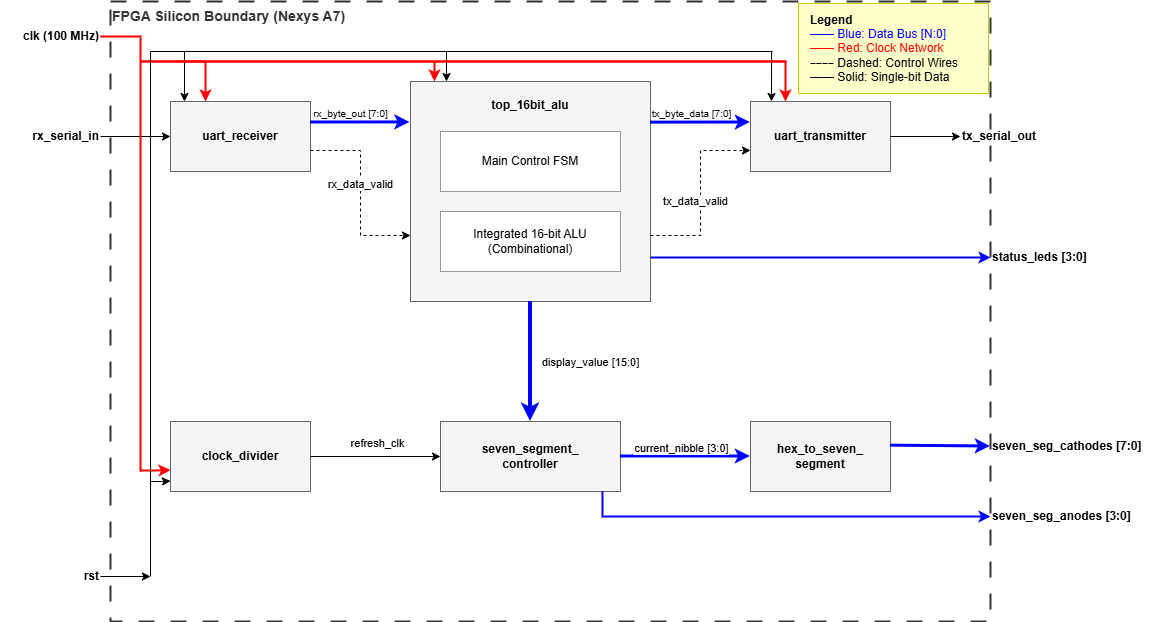

The diagram above was exported from draw.io. Its source (the exported page's mxGraphModel, read from the mxfile embedded in the PNG):
<mxGraphModel dx="1637" dy="830" grid="1" gridSize="10" guides="1" tooltips="1" connect="1" arrows="1" fold="1" page="1" pageScale="1" pageWidth="1169" pageHeight="827" math="0" shadow="0">
  <root>
    <mxCell id="0" />
    <mxCell id="1" parent="0" />
    <mxCell id="fpga_boundary" parent="1" style="rounded=0;whiteSpace=wrap;html=1;dashed=1;dashPattern=8 8;strokeColor=#333333;strokeWidth=2;fillColor=none;align=left;verticalAlign=top;" value="" vertex="1">
      <mxGeometry height="620" width="880" x="120" y="20" as="geometry" />
    </mxCell>
    <mxCell id="fpga_label" parent="1" style="text;html=1;strokeColor=none;fillColor=none;align=left;verticalAlign=middle;whiteSpace=wrap;rounded=0;fontColor=#333333;fontSize=14;" value="&lt;b&gt;FPGA Silicon Boundary (Nexys A7)&lt;/b&gt;" vertex="1">
      <mxGeometry height="30" width="250" x="120" y="20" as="geometry" />
    </mxCell>
    <mxCell id="legend_box" parent="1" style="shape=note;whiteSpace=wrap;html=1;backgroundOutline=1;darkOpacity=0.05;fillColor=#ffffcc;strokeColor=#cccc00;align=left;spacingLeft=10;size=0;" value="&lt;b&gt;Legend&lt;/b&gt;&lt;br&gt;&lt;font color=&quot;#0000FF&quot;&gt;━━ Blue: Data Bus [N:0]&lt;/font&gt;&lt;br&gt;&lt;font color=&quot;#FF0000&quot;&gt;━━ Red: Clock Network&lt;/font&gt;&lt;br&gt;╍╍ Dashed: Control Wires&lt;br&gt;━━ Solid: Single-bit Data" vertex="1">
      <mxGeometry height="90" width="190" x="808" y="22" as="geometry" />
    </mxCell>
    <mxCell id="pin_clk" parent="1" style="text;html=1;align=right;verticalAlign=middle;fontStyle=1" value="clk (100 MHz)" vertex="1">
      <mxGeometry height="30" width="100" x="10" y="40" as="geometry" />
    </mxCell>
    <mxCell id="pin_rst" parent="1" style="text;html=1;align=right;verticalAlign=middle;fontStyle=1" value="rst" vertex="1">
      <mxGeometry height="30" width="100" x="10" y="580" as="geometry" />
    </mxCell>
    <mxCell id="pin_rx" parent="1" style="text;html=1;align=right;verticalAlign=middle;fontStyle=1" value="rx_serial_in" vertex="1">
      <mxGeometry height="30" width="100" x="10" y="140" as="geometry" />
    </mxCell>
    <mxCell id="mod_uart_rx" parent="1" style="rounded=0;whiteSpace=wrap;html=1;fillColor=#f5f5f5;strokeColor=#666666;" value="&lt;b&gt;uart_receiver&lt;/b&gt;" vertex="1">
      <mxGeometry height="70" width="140" x="180" y="120" as="geometry" />
    </mxCell>
    <mxCell id="mod_uart_tx" parent="1" style="rounded=0;whiteSpace=wrap;html=1;fillColor=#f5f5f5;strokeColor=#666666;" value="&lt;b&gt;uart_transmitter&lt;/b&gt;" vertex="1">
      <mxGeometry height="70" width="140" x="760" y="120" as="geometry" />
    </mxCell>
    <mxCell id="mod_top_alu" parent="1" style="rounded=0;whiteSpace=wrap;html=1;fillColor=#f5f5f5;strokeColor=#666666;verticalAlign=top;spacingTop=10;" value="&lt;b&gt;top_16bit_alu&lt;/b&gt;" vertex="1">
      <mxGeometry height="220" width="240" x="420" y="100" as="geometry" />
    </mxCell>
    <mxCell id="sub_fsm" parent="1" style="rounded=0;whiteSpace=wrap;html=1;fillColor=#ffffff;strokeColor=#999999;" value="Main Control FSM" vertex="1">
      <mxGeometry height="60" width="180" x="450" y="150" as="geometry" />
    </mxCell>
    <mxCell id="sub_alu" parent="1" style="rounded=0;whiteSpace=wrap;html=1;fillColor=#ffffff;strokeColor=#999999;" value="Integrated 16-bit ALU&lt;br&gt;(Combinational)" vertex="1">
      <mxGeometry height="60" width="180" x="450" y="230" as="geometry" />
    </mxCell>
    <mxCell id="mod_clk_div" parent="1" style="rounded=0;whiteSpace=wrap;html=1;fillColor=#f5f5f5;strokeColor=#666666;" value="&lt;b&gt;clock_divider&lt;/b&gt;" vertex="1">
      <mxGeometry height="70" width="140" x="180" y="440" as="geometry" />
    </mxCell>
    <mxCell id="mod_seg_ctrl" parent="1" style="rounded=0;whiteSpace=wrap;html=1;fillColor=#f5f5f5;strokeColor=#666666;" value="&lt;b&gt;seven_segment_&lt;br&gt;controller&lt;/b&gt;" vertex="1">
      <mxGeometry height="70" width="180" x="450" y="440" as="geometry" />
    </mxCell>
    <mxCell id="mod_hex_dec" parent="1" style="rounded=0;whiteSpace=wrap;html=1;fillColor=#f5f5f5;strokeColor=#666666;" value="&lt;b&gt;hex_to_seven_&lt;br&gt;segment&lt;/b&gt;" vertex="1">
      <mxGeometry height="70" width="140" x="760" y="440" as="geometry" />
    </mxCell>
    <mxCell id="pin_tx" parent="1" style="text;html=1;align=left;verticalAlign=middle;fontStyle=1" value="tx_serial_out" vertex="1">
      <mxGeometry height="30" width="100" x="970" y="140" as="geometry" />
    </mxCell>
    <mxCell id="pin_leds" parent="1" style="text;html=1;align=left;verticalAlign=middle;fontStyle=1" value="status_leds [3:0]" vertex="1">
      <mxGeometry height="30" width="120" x="1000" y="261" as="geometry" />
    </mxCell>
    <mxCell id="pin_cathodes" parent="1" style="text;html=1;align=left;verticalAlign=middle;fontStyle=1" value="seven_seg_cathodes [7:0]" vertex="1">
      <mxGeometry height="30" width="170" x="1000" y="450" as="geometry" />
    </mxCell>
    <mxCell id="pin_anodes" parent="1" style="text;html=1;align=left;verticalAlign=middle;fontStyle=1" value="seven_seg_anodes [3:0]" vertex="1">
      <mxGeometry height="30" width="160" x="1000" y="520" as="geometry" />
    </mxCell>
    <mxCell id="wire_rx_in" edge="1" parent="1" source="pin_rx" style="edgeStyle=orthogonalEdgeStyle;rounded=0;html=1;strokeWidth=1;strokeColor=#000000;entryX=0;entryY=0.5;entryDx=0;entryDy=0;" target="mod_uart_rx">
      <mxGeometry relative="1" as="geometry" />
    </mxCell>
    <mxCell id="clk_to_rx" edge="1" parent="1" style="edgeStyle=orthogonalEdgeStyle;rounded=0;html=1;strokeWidth=2;strokeColor=#FF0000;entryX=0.25;entryY=0;entryDx=0;entryDy=0;" target="mod_uart_rx">
      <mxGeometry relative="1" as="geometry">
        <mxPoint x="150" y="80" as="sourcePoint" />
      </mxGeometry>
    </mxCell>
    <mxCell id="clk_to_top" edge="1" parent="1" style="edgeStyle=orthogonalEdgeStyle;rounded=0;html=1;strokeWidth=2;strokeColor=#FF0000;entryX=0.1;entryY=0;entryDx=0;entryDy=0;" target="mod_top_alu">
      <mxGeometry relative="1" as="geometry">
        <mxPoint x="444" y="80" as="sourcePoint" />
      </mxGeometry>
    </mxCell>
    <mxCell id="clk_to_tx" edge="1" parent="1" style="edgeStyle=orthogonalEdgeStyle;rounded=0;html=1;strokeWidth=2;strokeColor=#FF0000;entryX=0.25;entryY=0;entryDx=0;entryDy=0;" target="mod_uart_tx">
      <mxGeometry relative="1" as="geometry">
        <mxPoint x="795" y="80" as="sourcePoint" />
      </mxGeometry>
    </mxCell>
    <mxCell id="clk_to_div" edge="1" parent="1" style="edgeStyle=orthogonalEdgeStyle;rounded=0;html=1;strokeWidth=2;strokeColor=#FF0000;entryX=0;entryY=0.75;entryDx=0;entryDy=0;">
      <mxGeometry relative="1" as="geometry">
        <mxPoint x="150" y="489" as="sourcePoint" />
        <mxPoint x="180" y="488.5" as="targetPoint" />
      </mxGeometry>
    </mxCell>
    <mxCell id="clk_dist_top" edge="1" parent="1" style="edgeStyle=orthogonalEdgeStyle;rounded=0;html=1;strokeWidth=2;strokeColor=#FF0000;endArrow=none;endFill=0;">
      <mxGeometry relative="1" as="geometry">
        <mxPoint x="150" y="80" as="sourcePoint" />
        <mxPoint x="795" y="80" as="targetPoint" />
      </mxGeometry>
    </mxCell>
    <mxCell id="wire_rst" edge="1" parent="1" source="pin_rst" style="edgeStyle=orthogonalEdgeStyle;rounded=0;html=1;strokeWidth=1;strokeColor=#000000;">
      <mxGeometry relative="1" as="geometry">
        <mxPoint x="160" y="595" as="targetPoint" />
      </mxGeometry>
    </mxCell>
    <mxCell id="wire_rst_dist" edge="1" parent="1" style="edgeStyle=orthogonalEdgeStyle;rounded=0;html=1;strokeWidth=1;strokeColor=#000000;endArrow=none;endFill=0;">
      <mxGeometry relative="1" as="geometry">
        <mxPoint x="160" y="595" as="sourcePoint" />
        <mxPoint x="160" y="90" as="targetPoint" />
      </mxGeometry>
    </mxCell>
    <mxCell id="rst_dist_top" edge="1" parent="1" style="edgeStyle=orthogonalEdgeStyle;rounded=0;html=1;strokeWidth=1;strokeColor=#000000;endArrow=none;endFill=0;">
      <mxGeometry relative="1" as="geometry">
        <Array as="points">
          <mxPoint x="160" y="70" />
          <mxPoint x="780" y="70" />
        </Array>
        <mxPoint x="160" y="90" as="sourcePoint" />
        <mxPoint x="782" y="70" as="targetPoint" />
      </mxGeometry>
    </mxCell>
    <mxCell id="rst_to_rx" edge="1" parent="1" style="rounded=0;html=1;strokeWidth=1;strokeColor=#000000;entryX=0.1;entryY=0;entryDx=0;entryDy=0;jumpSize=9;" target="mod_uart_rx">
      <mxGeometry relative="1" as="geometry">
        <mxPoint x="194" y="70" as="sourcePoint" />
      </mxGeometry>
    </mxCell>
    <mxCell id="rst_to_top" edge="1" parent="1" style="edgeStyle=orthogonalEdgeStyle;rounded=0;html=1;strokeWidth=1;strokeColor=#000000;entryX=0.15;entryY=0;entryDx=0;entryDy=0;" target="mod_top_alu">
      <mxGeometry relative="1" as="geometry">
        <mxPoint x="456" y="70" as="sourcePoint" />
      </mxGeometry>
    </mxCell>
    <mxCell id="rst_to_tx" edge="1" parent="1" style="rounded=0;html=1;strokeWidth=1;strokeColor=#000000;entryX=0.15;entryY=0;entryDx=0;entryDy=0;" target="mod_uart_tx">
      <mxGeometry relative="1" as="geometry">
        <mxPoint x="781.1111111111113" y="70" as="sourcePoint" />
      </mxGeometry>
    </mxCell>
    <mxCell id="rst_to_div" edge="1" parent="1" style="edgeStyle=orthogonalEdgeStyle;rounded=0;html=1;strokeWidth=1;strokeColor=#000000;entryX=0;entryY=0.85;entryDx=0;entryDy=0;" target="mod_clk_div">
      <mxGeometry relative="1" as="geometry">
        <mxPoint x="160" y="500" as="sourcePoint" />
      </mxGeometry>
    </mxCell>
    <mxCell id="wire_rx_data" edge="1" parent="1" source="mod_uart_rx" style="rounded=0;html=1;strokeWidth=3;strokeColor=#0000FF;entryX=-0.002;entryY=0.186;entryDx=0;entryDy=0;exitX=1;exitY=0.3;exitDx=0;exitDy=0;entryPerimeter=0;" target="mod_top_alu">
      <mxGeometry relative="1" as="geometry" />
    </mxCell>
    <mxCell id="label_rx_data" connectable="0" parent="wire_rx_data" style="edgeLabel;html=1;align=center;verticalAlign=bottom;resizable=0;points=[];fontSize=10;" value="&lt;div&gt;&lt;span style=&quot;background-color: light-dark(#ffffff, var(--ge-dark-color, #121212)); color: light-dark(rgb(0, 0, 0), rgb(255, 255, 255));&quot;&gt;rx_byte_out [7:0]&lt;/span&gt;&lt;/div&gt;" vertex="1">
      <mxGeometry relative="1" x="0.1" as="geometry">
        <mxPoint x="-15" y="-1" as="offset" />
      </mxGeometry>
    </mxCell>
    <mxCell id="wire_rx_valid" edge="1" parent="1" source="mod_uart_rx" style="edgeStyle=orthogonalEdgeStyle;rounded=0;html=1;strokeWidth=1;strokeColor=#000000;dashed=1;entryX=0;entryY=0.7;entryDx=0;entryDy=0;exitX=1;exitY=0.7;exitDx=0;exitDy=0;" target="mod_top_alu">
      <mxGeometry relative="1" as="geometry" />
    </mxCell>
    <mxCell id="label_rx_valid" connectable="0" parent="wire_rx_valid" style="edgeLabel;html=1;align=center;verticalAlign=top;resizable=0;points=[];" value="rx_data_valid" vertex="1">
      <mxGeometry relative="1" x="0.1" as="geometry">
        <mxPoint y="-31" as="offset" />
      </mxGeometry>
    </mxCell>
    <mxCell id="wire_tx_data" edge="1" parent="1" source="mod_top_alu" style="rounded=0;html=1;strokeWidth=3;strokeColor=#0000FF;entryX=0;entryY=0.3;entryDx=0;entryDy=0;exitX=1;exitY=0.187;exitDx=0;exitDy=0;exitPerimeter=0;" target="mod_uart_tx">
      <mxGeometry relative="1" as="geometry">
        <mxPoint x="660" y="140" as="sourcePoint" />
      </mxGeometry>
    </mxCell>
    <mxCell id="label_tx_data" connectable="0" parent="wire_tx_data" style="edgeLabel;html=1;align=center;verticalAlign=bottom;resizable=0;points=[];fontSize=10;" value="tx_byte_data [7:0]" vertex="1">
      <mxGeometry relative="1" x="0.1" as="geometry">
        <mxPoint x="-15" y="-1" as="offset" />
      </mxGeometry>
    </mxCell>
    <mxCell id="wire_tx_valid" edge="1" parent="1" source="mod_top_alu" style="edgeStyle=orthogonalEdgeStyle;rounded=0;html=1;strokeWidth=1;strokeColor=#000000;dashed=1;entryX=0;entryY=0.7;entryDx=0;entryDy=0;exitX=1;exitY=0.7;exitDx=0;exitDy=0;" target="mod_uart_tx">
      <mxGeometry relative="1" as="geometry" />
    </mxCell>
    <mxCell id="label_tx_valid" connectable="0" parent="wire_tx_valid" style="edgeLabel;html=1;align=center;verticalAlign=top;resizable=0;points=[];" value="tx_data_valid" vertex="1">
      <mxGeometry relative="1" x="0.1" as="geometry">
        <mxPoint x="-5" y="5" as="offset" />
      </mxGeometry>
    </mxCell>
    <mxCell id="wire_disp_val" edge="1" parent="1" source="mod_top_alu" style="edgeStyle=orthogonalEdgeStyle;rounded=0;html=1;strokeWidth=4;strokeColor=#0000FF;entryX=0.5;entryY=0;entryDx=0;entryDy=0;exitX=0.5;exitY=1;exitDx=0;exitDy=0;" target="mod_seg_ctrl">
      <mxGeometry relative="1" as="geometry" />
    </mxCell>
    <mxCell id="label_disp_val" connectable="0" parent="wire_disp_val" style="edgeLabel;html=1;align=left;verticalAlign=middle;resizable=0;points=[];" value="display_value [15:0]" vertex="1">
      <mxGeometry relative="1" x="0.1" as="geometry">
        <mxPoint x="10" y="-6" as="offset" />
      </mxGeometry>
    </mxCell>
    <mxCell id="wire_ref_clk" edge="1" parent="1" source="mod_clk_div" style="edgeStyle=orthogonalEdgeStyle;rounded=0;html=1;strokeWidth=1;strokeColor=#000000;entryX=0;entryY=0.5;entryDx=0;entryDy=0;exitX=1;exitY=0.5;exitDx=0;exitDy=0;" target="mod_seg_ctrl">
      <mxGeometry relative="1" as="geometry" />
    </mxCell>
    <mxCell id="label_ref_clk" connectable="0" parent="wire_ref_clk" style="edgeLabel;html=1;align=center;verticalAlign=bottom;resizable=0;points=[];" value="refresh_clk" vertex="1">
      <mxGeometry relative="1" x="0.1" as="geometry">
        <mxPoint x="-5" y="-5" as="offset" />
      </mxGeometry>
    </mxCell>
    <mxCell id="wire_nibble" edge="1" parent="1" source="mod_seg_ctrl" style="edgeStyle=orthogonalEdgeStyle;rounded=0;html=1;strokeWidth=3;strokeColor=#0000FF;entryX=0;entryY=0.5;entryDx=0;entryDy=0;exitX=1;exitY=0.5;exitDx=0;exitDy=0;" target="mod_hex_dec">
      <mxGeometry relative="1" as="geometry" />
    </mxCell>
    <mxCell id="label_nibble" connectable="0" parent="wire_nibble" style="edgeLabel;html=1;align=center;verticalAlign=bottom;resizable=0;points=[];" value="current_nibble [3:0]" vertex="1">
      <mxGeometry relative="1" x="0.1" as="geometry">
        <mxPoint x="-11" as="offset" />
      </mxGeometry>
    </mxCell>
    <mxCell id="wire_tx_out" edge="1" parent="1" source="mod_uart_tx" style="edgeStyle=orthogonalEdgeStyle;rounded=0;html=1;strokeWidth=1;strokeColor=#000000;entryX=0;entryY=0.5;entryDx=0;entryDy=0;exitX=1;exitY=0.5;exitDx=0;exitDy=0;" target="pin_tx">
      <mxGeometry relative="1" as="geometry" />
    </mxCell>
    <mxCell id="wire_leds" edge="1" parent="1" source="mod_top_alu" style="rounded=0;html=1;strokeWidth=2;strokeColor=#0000FF;entryX=0;entryY=0.5;entryDx=0;entryDy=0;exitX=1;exitY=0.8;exitDx=0;exitDy=0;" target="pin_leds">
      <mxGeometry relative="1" as="geometry" />
    </mxCell>
    <mxCell id="wire_cathodes" edge="1" parent="1" source="mod_hex_dec" style="rounded=0;html=1;strokeWidth=3;strokeColor=#0000FF;entryX=0;entryY=0.5;entryDx=0;entryDy=0;exitX=1.002;exitY=0.345;exitDx=0;exitDy=0;exitPerimeter=0;" target="pin_cathodes">
      <mxGeometry relative="1" as="geometry" />
    </mxCell>
    <mxCell id="wire_anodes" edge="1" parent="1" source="mod_seg_ctrl" style="rounded=0;html=1;strokeWidth=2;strokeColor=#0000FF;entryX=0;entryY=0.5;entryDx=0;entryDy=0;exitX=0.9;exitY=1;exitDx=0;exitDy=0;edgeStyle=orthogonalEdgeStyle;" target="pin_anodes">
      <mxGeometry relative="1" as="geometry" />
    </mxCell>
    <mxCell id="_n5ufiG6Xii69tO0JqdQ-1" edge="1" parent="1" style="edgeStyle=orthogonalEdgeStyle;rounded=0;html=1;strokeWidth=2;strokeColor=#FF0000;endArrow=none;endFill=0;">
      <mxGeometry relative="1" as="geometry">
        <mxPoint x="186" y="80" as="sourcePoint" />
        <mxPoint x="796" y="80" as="targetPoint" />
      </mxGeometry>
    </mxCell>
    <mxCell id="_n5ufiG6Xii69tO0JqdQ-3" edge="1" parent="1" source="pin_clk" style="edgeStyle=orthogonalEdgeStyle;rounded=0;html=1;strokeWidth=2;strokeColor=#FF0000;endArrow=none;endFill=0;exitX=1;exitY=0.5;exitDx=0;exitDy=0;">
      <mxGeometry relative="1" as="geometry">
        <mxPoint x="-60" y="85" as="sourcePoint" />
        <mxPoint x="150" y="490" as="targetPoint" />
      </mxGeometry>
    </mxCell>
  </root>
</mxGraphModel>